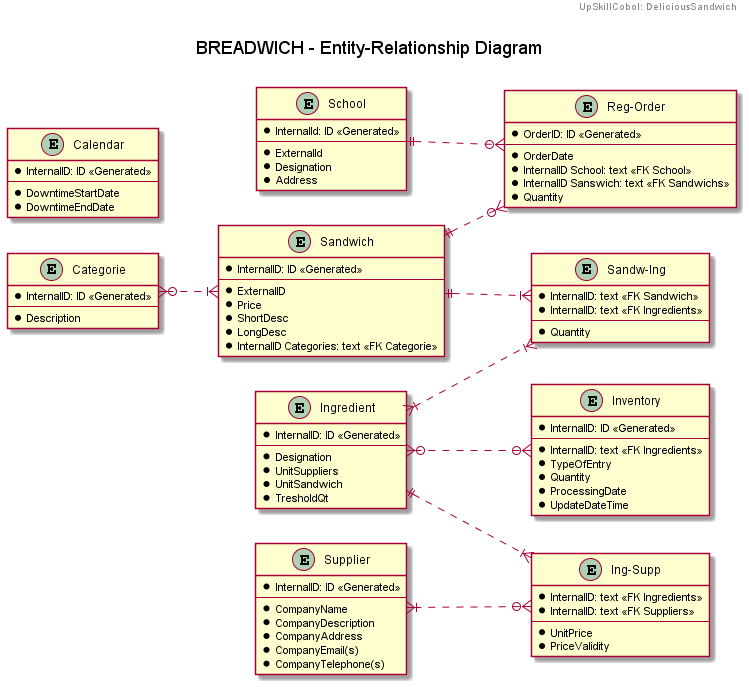

The diagram above was rendered by PlantUML. Its source (embedded in the PNG):
@startuml
left to right direction

header
UpSkillCobol: DeliciousSandwich
endheader

title \nBREADWICH - Entity-Relationship Diagram\n

entity "School" as sch {
  * InternalId: ID <<Generated>>
  --
  * ExternalId
  * Designation
  * Address
}

entity "Ingredient" as ing {
  * InternalID: ID <<Generated>>
  --
  * Designation
  * UnitSuppliers
  * UnitSandwich
  * TresholdQt
}

entity "Supplier" as sup {
  * InternalID: ID <<Generated>>
  --
  * CompanyName
  * CompanyDescription
  * CompanyAddress
  * CompanyEmail(s)
  * CompanyTelephone(s)
}

entity "Categorie" as cat {
  * InternalID: ID <<Generated>>
  --
  * Description
}

entity "Calendar" as cal {
  * InternalID: ID <<Generated>>
  --
  * DowntimeStartDate
  * DowntimeEndDate
}

entity "Reg-Order" as ord {
  * OrderID: ID <<Generated>>
  --
  * OrderDate
  * InternalID School: text <<FK School>>
  * InternalID Sanswich: text <<FK Sandwichs>>
  * Quantity
}

entity "Sandwich" as sand {
  * InternalID: ID <<Generated>>
  --
  * ExternalID
  * Price
  * ShortDesc
  * LongDesc
  * InternalID Categories: text <<FK Categorie>>
}

entity "Sandw-Ing" as sand1 {
  * InternalID: text <<FK Sandwich>>
  * InternalID: text <<FK Ingredients>>
  --
  * Quantity
}

entity "Ing-Supp" as ingsup {
  * InternalID: text <<FK Ingredients>>
  * InternalID: text <<FK Suppliers>>
  --
  * UnitPrice
  * PriceValidity
}

entity "Inventory" as inv {
  * InternalID: ID <<Generated>>
  --
  * InternalID: text <<FK Ingredients>>
  * TypeOfEntry
  * Quantity
  * ProcessingDate
  * UpdateDateTime
}

ing  ||..|{ ingsup
sup  }|..o{ ingsup
ing  }o..o{ inv
ing  }|..|{ sand1
sand ||..|{ sand1
sch  ||..o{ ord
sand ||..o{ ord
cat  }o..|{ sand

@enduml